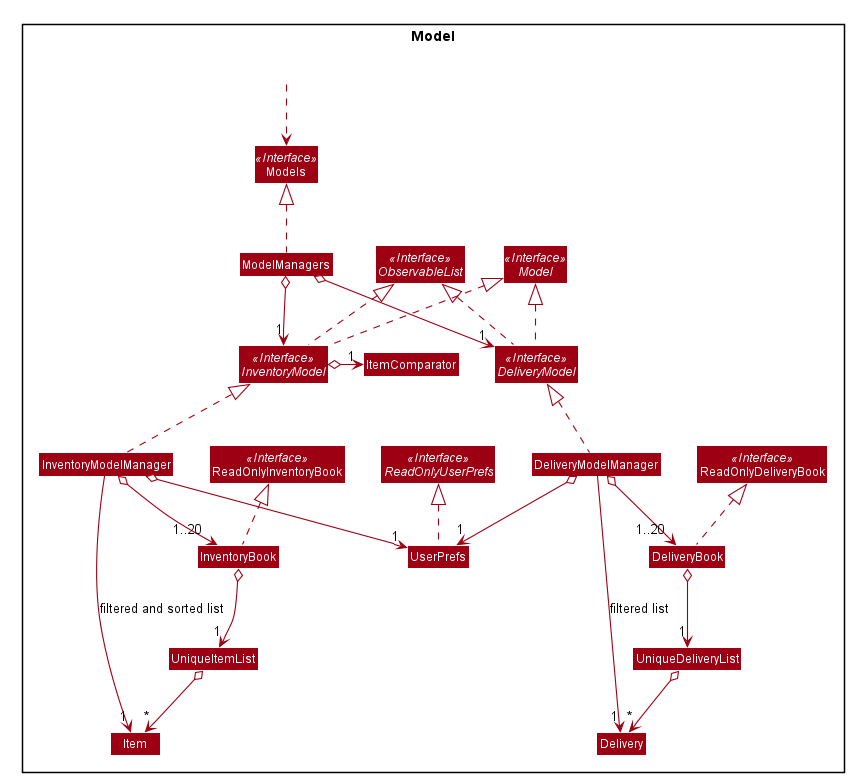

The diagram above was rendered by PlantUML. Its source (embedded in the PNG):
@startuml








skinparam BackgroundColor #FFFFFFF

skinparam Shadowing false

skinparam Class {
    FontColor #FFFFFF
    BorderThickness 1
    BorderColor #FFFFFF
    StereotypeFontColor #FFFFFF
    FontName Arial
}

skinparam Actor {
    BorderColor #000000
    Color #000000
    FontName Arial
}

skinparam Sequence {
    MessageAlign center
    BoxFontSize 15
    BoxPadding 0
    BoxFontColor #FFFFFF
    FontName Arial
}

skinparam Participant {
    FontColor #FFFFFFF
    Padding 20
}

skinparam MinClassWidth 50
skinparam ParticipantPadding 10
skinparam Shadowing false
skinparam DefaultTextAlignment center
skinparam packageStyle Rectangle

hide footbox
hide members
hide circle
skinparam arrowThickness 1.1
skinparam arrowColor #9D0012
skinparam classBackgroundColor #9D0012

Package Model <<Rectangle>>{
Interface ReadOnlyInventoryBook <<Interface>>
Interface ReadOnlyDeliveryBook <<Interface>>
Interface Models <<Interface>>
Interface Model <<Interface>>
Interface ObservableList <<Interface>>
Interface ReadOnlyUserPrefs <<Interface>>
Interface DeliveryModel <<Interface>>
Interface InventoryModel <<Interface>>
Class InventoryBook
Class DeliveryBook
Class ReadOnlyInventoryBook
Class ReadOnlyDeliveryBook
Class Models
Class ModelManagers
Class UserPrefs
Class DeliveryModelManager
Class InventoryModelManager
Class ItemComparator
Class UniqueItemList
Class UniqueDeliveryList

Class HiddenOutside #FFFFFF
HiddenOutside ..> Models

DeliveryBook .up.|> ReadOnlyDeliveryBook
InventoryBook .up.|> ReadOnlyInventoryBook

ModelManagers .up.|> Models
ModelManagers o--> "1" InventoryModel
ModelManagers o--> "1" DeliveryModel
InventoryModelManager .up.|>InventoryModel
DeliveryModelManager .up.|>DeliveryModel
InventoryModel .up.|>Model
DeliveryModel .up.|>Model
InventoryModel .up.|>ObservableList
DeliveryModel .up.|>ObservableList
InventoryModelManager o--> "1..20" InventoryBook
DeliveryModelManager o--> "1..20" DeliveryBook
InventoryModelManager o--> "1" UserPrefs
DeliveryModelManager o--> "1" UserPrefs
UserPrefs .up.|> ReadOnlyUserPrefs

InventoryModel o-right-> "1" ItemComparator

InventoryModelManager -->"1" Item : filtered and sorted list
DeliveryModelManager -->"1" Delivery : filtered list

InventoryBook o--> "1" UniqueItemList
DeliveryBook o--> "1" UniqueDeliveryList
UniqueDeliveryList o--> "*" Delivery
UniqueItemList o--> "*" Item
@enduml